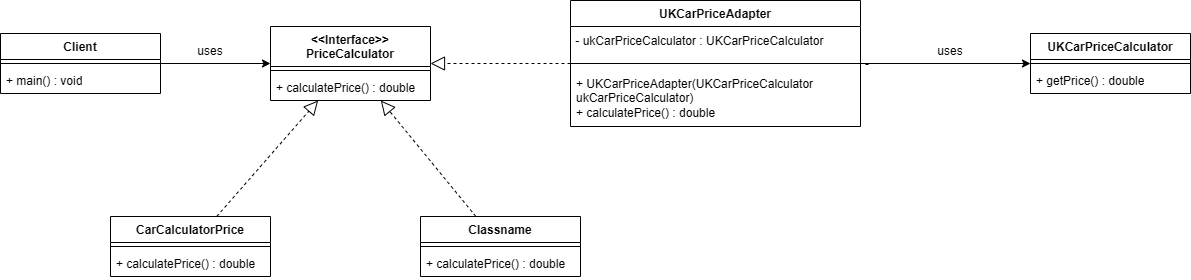

The diagram above was exported from draw.io. Its source (the exported page's mxGraphModel, read from the mxfile embedded in the PNG):
<mxGraphModel dx="1260" dy="484" grid="1" gridSize="10" guides="1" tooltips="1" connect="1" arrows="1" fold="1" page="1" pageScale="1" pageWidth="827" pageHeight="1169" math="0" shadow="0">
  <root>
    <mxCell id="0" />
    <mxCell id="1" parent="0" />
    <mxCell id="n_X6AEU_hk7HyAYxqA5N-26" edge="1" parent="1" source="n_X6AEU_hk7HyAYxqA5N-18" style="edgeStyle=orthogonalEdgeStyle;rounded=0;orthogonalLoop=1;jettySize=auto;html=1;exitX=1;exitY=0.5;exitDx=0;exitDy=0;" target="n_X6AEU_hk7HyAYxqA5N-22">
      <mxGeometry relative="1" as="geometry" />
    </mxCell>
    <mxCell id="n_X6AEU_hk7HyAYxqA5N-18" parent="1" style="swimlane;fontStyle=1;align=center;verticalAlign=top;childLayout=stackLayout;horizontal=1;startSize=26;horizontalStack=0;resizeParent=1;resizeParentMax=0;resizeLast=0;collapsible=1;marginBottom=0;whiteSpace=wrap;html=1;" value="Client" vertex="1">
      <mxGeometry height="60" width="160" x="130" y="117" as="geometry" />
    </mxCell>
    <mxCell id="n_X6AEU_hk7HyAYxqA5N-20" parent="n_X6AEU_hk7HyAYxqA5N-18" style="line;strokeWidth=1;fillColor=none;align=left;verticalAlign=middle;spacingTop=-1;spacingLeft=3;spacingRight=3;rotatable=0;labelPosition=right;points=[];portConstraint=eastwest;strokeColor=inherit;" value="" vertex="1">
      <mxGeometry height="8" width="160" y="26" as="geometry" />
    </mxCell>
    <mxCell id="n_X6AEU_hk7HyAYxqA5N-21" parent="n_X6AEU_hk7HyAYxqA5N-18" style="text;strokeColor=none;fillColor=none;align=left;verticalAlign=top;spacingLeft=4;spacingRight=4;overflow=hidden;rotatable=0;points=[[0,0.5],[1,0.5]];portConstraint=eastwest;whiteSpace=wrap;html=1;" value="+ main() : void" vertex="1">
      <mxGeometry height="26" width="160" y="34" as="geometry" />
    </mxCell>
    <mxCell id="n_X6AEU_hk7HyAYxqA5N-22" parent="1" style="swimlane;fontStyle=1;align=center;verticalAlign=top;childLayout=stackLayout;horizontal=1;startSize=40;horizontalStack=0;resizeParent=1;resizeParentMax=0;resizeLast=0;collapsible=1;marginBottom=0;whiteSpace=wrap;html=1;" value="&amp;lt;&amp;lt;Interface&amp;gt;&amp;gt;&lt;div&gt;PriceCalculator&lt;/div&gt;" vertex="1">
      <mxGeometry height="74" width="160" x="400" y="110" as="geometry" />
    </mxCell>
    <mxCell id="n_X6AEU_hk7HyAYxqA5N-24" parent="n_X6AEU_hk7HyAYxqA5N-22" style="line;strokeWidth=1;fillColor=none;align=left;verticalAlign=middle;spacingTop=-1;spacingLeft=3;spacingRight=3;rotatable=0;labelPosition=right;points=[];portConstraint=eastwest;strokeColor=inherit;" value="" vertex="1">
      <mxGeometry height="8" width="160" y="40" as="geometry" />
    </mxCell>
    <mxCell id="n_X6AEU_hk7HyAYxqA5N-25" parent="n_X6AEU_hk7HyAYxqA5N-22" style="text;strokeColor=none;fillColor=none;align=left;verticalAlign=top;spacingLeft=4;spacingRight=4;overflow=hidden;rotatable=0;points=[[0,0.5],[1,0.5]];portConstraint=eastwest;whiteSpace=wrap;html=1;" value="+ calculatePrice() : double" vertex="1">
      <mxGeometry height="26" width="160" y="48" as="geometry" />
    </mxCell>
    <mxCell id="n_X6AEU_hk7HyAYxqA5N-27" parent="1" style="text;html=1;whiteSpace=wrap;strokeColor=none;fillColor=none;align=center;verticalAlign=middle;rounded=0;" value="uses" vertex="1">
      <mxGeometry height="30" width="60" x="310" y="120" as="geometry" />
    </mxCell>
    <mxCell id="n_X6AEU_hk7HyAYxqA5N-28" parent="1" style="swimlane;fontStyle=1;align=center;verticalAlign=top;childLayout=stackLayout;horizontal=1;startSize=26;horizontalStack=0;resizeParent=1;resizeParentMax=0;resizeLast=0;collapsible=1;marginBottom=0;whiteSpace=wrap;html=1;" value="CarCalculatorPrice" vertex="1">
      <mxGeometry height="60" width="160" x="240" y="300" as="geometry" />
    </mxCell>
    <mxCell id="n_X6AEU_hk7HyAYxqA5N-30" parent="n_X6AEU_hk7HyAYxqA5N-28" style="line;strokeWidth=1;fillColor=none;align=left;verticalAlign=middle;spacingTop=-1;spacingLeft=3;spacingRight=3;rotatable=0;labelPosition=right;points=[];portConstraint=eastwest;strokeColor=inherit;" value="" vertex="1">
      <mxGeometry height="8" width="160" y="26" as="geometry" />
    </mxCell>
    <mxCell id="n_X6AEU_hk7HyAYxqA5N-31" parent="n_X6AEU_hk7HyAYxqA5N-28" style="text;strokeColor=none;fillColor=none;align=left;verticalAlign=top;spacingLeft=4;spacingRight=4;overflow=hidden;rotatable=0;points=[[0,0.5],[1,0.5]];portConstraint=eastwest;whiteSpace=wrap;html=1;" value="+ calculatePrice() : double" vertex="1">
      <mxGeometry height="26" width="160" y="34" as="geometry" />
    </mxCell>
    <mxCell id="n_X6AEU_hk7HyAYxqA5N-32" parent="1" style="swimlane;fontStyle=1;align=center;verticalAlign=top;childLayout=stackLayout;horizontal=1;startSize=26;horizontalStack=0;resizeParent=1;resizeParentMax=0;resizeLast=0;collapsible=1;marginBottom=0;whiteSpace=wrap;html=1;" value="Classname" vertex="1">
      <mxGeometry height="60" width="160" x="550" y="300" as="geometry" />
    </mxCell>
    <mxCell id="n_X6AEU_hk7HyAYxqA5N-34" parent="n_X6AEU_hk7HyAYxqA5N-32" style="line;strokeWidth=1;fillColor=none;align=left;verticalAlign=middle;spacingTop=-1;spacingLeft=3;spacingRight=3;rotatable=0;labelPosition=right;points=[];portConstraint=eastwest;strokeColor=inherit;" value="" vertex="1">
      <mxGeometry height="8" width="160" y="26" as="geometry" />
    </mxCell>
    <mxCell id="n_X6AEU_hk7HyAYxqA5N-35" parent="n_X6AEU_hk7HyAYxqA5N-32" style="text;strokeColor=none;fillColor=none;align=left;verticalAlign=top;spacingLeft=4;spacingRight=4;overflow=hidden;rotatable=0;points=[[0,0.5],[1,0.5]];portConstraint=eastwest;whiteSpace=wrap;html=1;" value="+ calculatePrice() : double" vertex="1">
      <mxGeometry height="26" width="160" y="34" as="geometry" />
    </mxCell>
    <mxCell id="n_X6AEU_hk7HyAYxqA5N-36" edge="1" parent="1" source="n_X6AEU_hk7HyAYxqA5N-28" style="endArrow=block;dashed=1;endFill=0;endSize=12;html=1;rounded=0;" target="n_X6AEU_hk7HyAYxqA5N-22" value="">
      <mxGeometry relative="1" width="160" as="geometry">
        <mxPoint x="340" y="260" as="sourcePoint" />
        <mxPoint x="500" y="260" as="targetPoint" />
      </mxGeometry>
    </mxCell>
    <mxCell id="n_X6AEU_hk7HyAYxqA5N-37" edge="1" parent="1" source="n_X6AEU_hk7HyAYxqA5N-32" style="endArrow=block;dashed=1;endFill=0;endSize=12;html=1;rounded=0;" target="n_X6AEU_hk7HyAYxqA5N-22" value="">
      <mxGeometry relative="1" width="160" as="geometry">
        <mxPoint x="510" y="240" as="sourcePoint" />
        <mxPoint x="670" y="240" as="targetPoint" />
      </mxGeometry>
    </mxCell>
    <mxCell id="n_X6AEU_hk7HyAYxqA5N-38" parent="1" style="swimlane;fontStyle=1;align=center;verticalAlign=top;childLayout=stackLayout;horizontal=1;startSize=26;horizontalStack=0;resizeParent=1;resizeParentMax=0;resizeLast=0;collapsible=1;marginBottom=0;whiteSpace=wrap;html=1;" value="UKCarPriceAdapter" vertex="1">
      <mxGeometry height="126" width="290" x="700" y="84" as="geometry" />
    </mxCell>
    <mxCell id="n_X6AEU_hk7HyAYxqA5N-52" parent="n_X6AEU_hk7HyAYxqA5N-38" style="text;html=1;whiteSpace=wrap;strokeColor=none;fillColor=none;align=left;verticalAlign=middle;rounded=0;" value="&amp;nbsp;-&amp;nbsp;ukCarPriceCalculator : UKCarPriceCalculator&amp;nbsp;" vertex="1">
      <mxGeometry height="30" width="290" y="26" as="geometry" />
    </mxCell>
    <mxCell id="n_X6AEU_hk7HyAYxqA5N-40" parent="n_X6AEU_hk7HyAYxqA5N-38" style="line;strokeWidth=1;fillColor=none;align=left;verticalAlign=middle;spacingTop=-1;spacingLeft=3;spacingRight=3;rotatable=0;labelPosition=right;points=[];portConstraint=eastwest;strokeColor=inherit;" value="-" vertex="1">
      <mxGeometry height="14" width="290" y="56" as="geometry" />
    </mxCell>
    <mxCell id="n_X6AEU_hk7HyAYxqA5N-41" parent="n_X6AEU_hk7HyAYxqA5N-38" style="text;strokeColor=none;fillColor=none;align=left;verticalAlign=top;spacingLeft=4;spacingRight=4;overflow=hidden;rotatable=0;points=[[0,0.5],[1,0.5]];portConstraint=eastwest;whiteSpace=wrap;html=1;" value="&lt;div&gt;+&amp;nbsp;UKCarPriceAdapter(UKCarPriceCalculator ukCarPriceCalculator)&lt;/div&gt;+ calculatePrice() : double" vertex="1">
      <mxGeometry height="56" width="290" y="70" as="geometry" />
    </mxCell>
    <mxCell id="n_X6AEU_hk7HyAYxqA5N-43" edge="1" parent="1" source="n_X6AEU_hk7HyAYxqA5N-38" style="endArrow=block;dashed=1;endFill=0;endSize=12;html=1;rounded=0;" target="n_X6AEU_hk7HyAYxqA5N-22" value="">
      <mxGeometry relative="1" width="160" as="geometry">
        <mxPoint x="590" y="130" as="sourcePoint" />
        <mxPoint x="750" y="130" as="targetPoint" />
      </mxGeometry>
    </mxCell>
    <mxCell id="n_X6AEU_hk7HyAYxqA5N-44" parent="1" style="swimlane;fontStyle=1;align=center;verticalAlign=top;childLayout=stackLayout;horizontal=1;startSize=26;horizontalStack=0;resizeParent=1;resizeParentMax=0;resizeLast=0;collapsible=1;marginBottom=0;whiteSpace=wrap;html=1;" value="UKCarPriceCalculator" vertex="1">
      <mxGeometry height="60" width="160" x="1160" y="117" as="geometry" />
    </mxCell>
    <mxCell id="n_X6AEU_hk7HyAYxqA5N-46" parent="n_X6AEU_hk7HyAYxqA5N-44" style="line;strokeWidth=1;fillColor=none;align=left;verticalAlign=middle;spacingTop=-1;spacingLeft=3;spacingRight=3;rotatable=0;labelPosition=right;points=[];portConstraint=eastwest;strokeColor=inherit;" value="" vertex="1">
      <mxGeometry height="8" width="160" y="26" as="geometry" />
    </mxCell>
    <mxCell id="n_X6AEU_hk7HyAYxqA5N-47" parent="n_X6AEU_hk7HyAYxqA5N-44" style="text;strokeColor=none;fillColor=none;align=left;verticalAlign=top;spacingLeft=4;spacingRight=4;overflow=hidden;rotatable=0;points=[[0,0.5],[1,0.5]];portConstraint=eastwest;whiteSpace=wrap;html=1;" value="+ getPrice() : double" vertex="1">
      <mxGeometry height="26" width="160" y="34" as="geometry" />
    </mxCell>
    <mxCell id="n_X6AEU_hk7HyAYxqA5N-48" edge="1" parent="1" source="n_X6AEU_hk7HyAYxqA5N-38" style="edgeStyle=orthogonalEdgeStyle;rounded=0;orthogonalLoop=1;jettySize=auto;html=1;" target="n_X6AEU_hk7HyAYxqA5N-44">
      <mxGeometry relative="1" as="geometry" />
    </mxCell>
    <mxCell id="n_X6AEU_hk7HyAYxqA5N-49" parent="1" style="text;html=1;whiteSpace=wrap;strokeColor=none;fillColor=none;align=center;verticalAlign=middle;rounded=0;" value="uses" vertex="1">
      <mxGeometry height="30" width="60" x="1050" y="120" as="geometry" />
    </mxCell>
  </root>
</mxGraphModel>